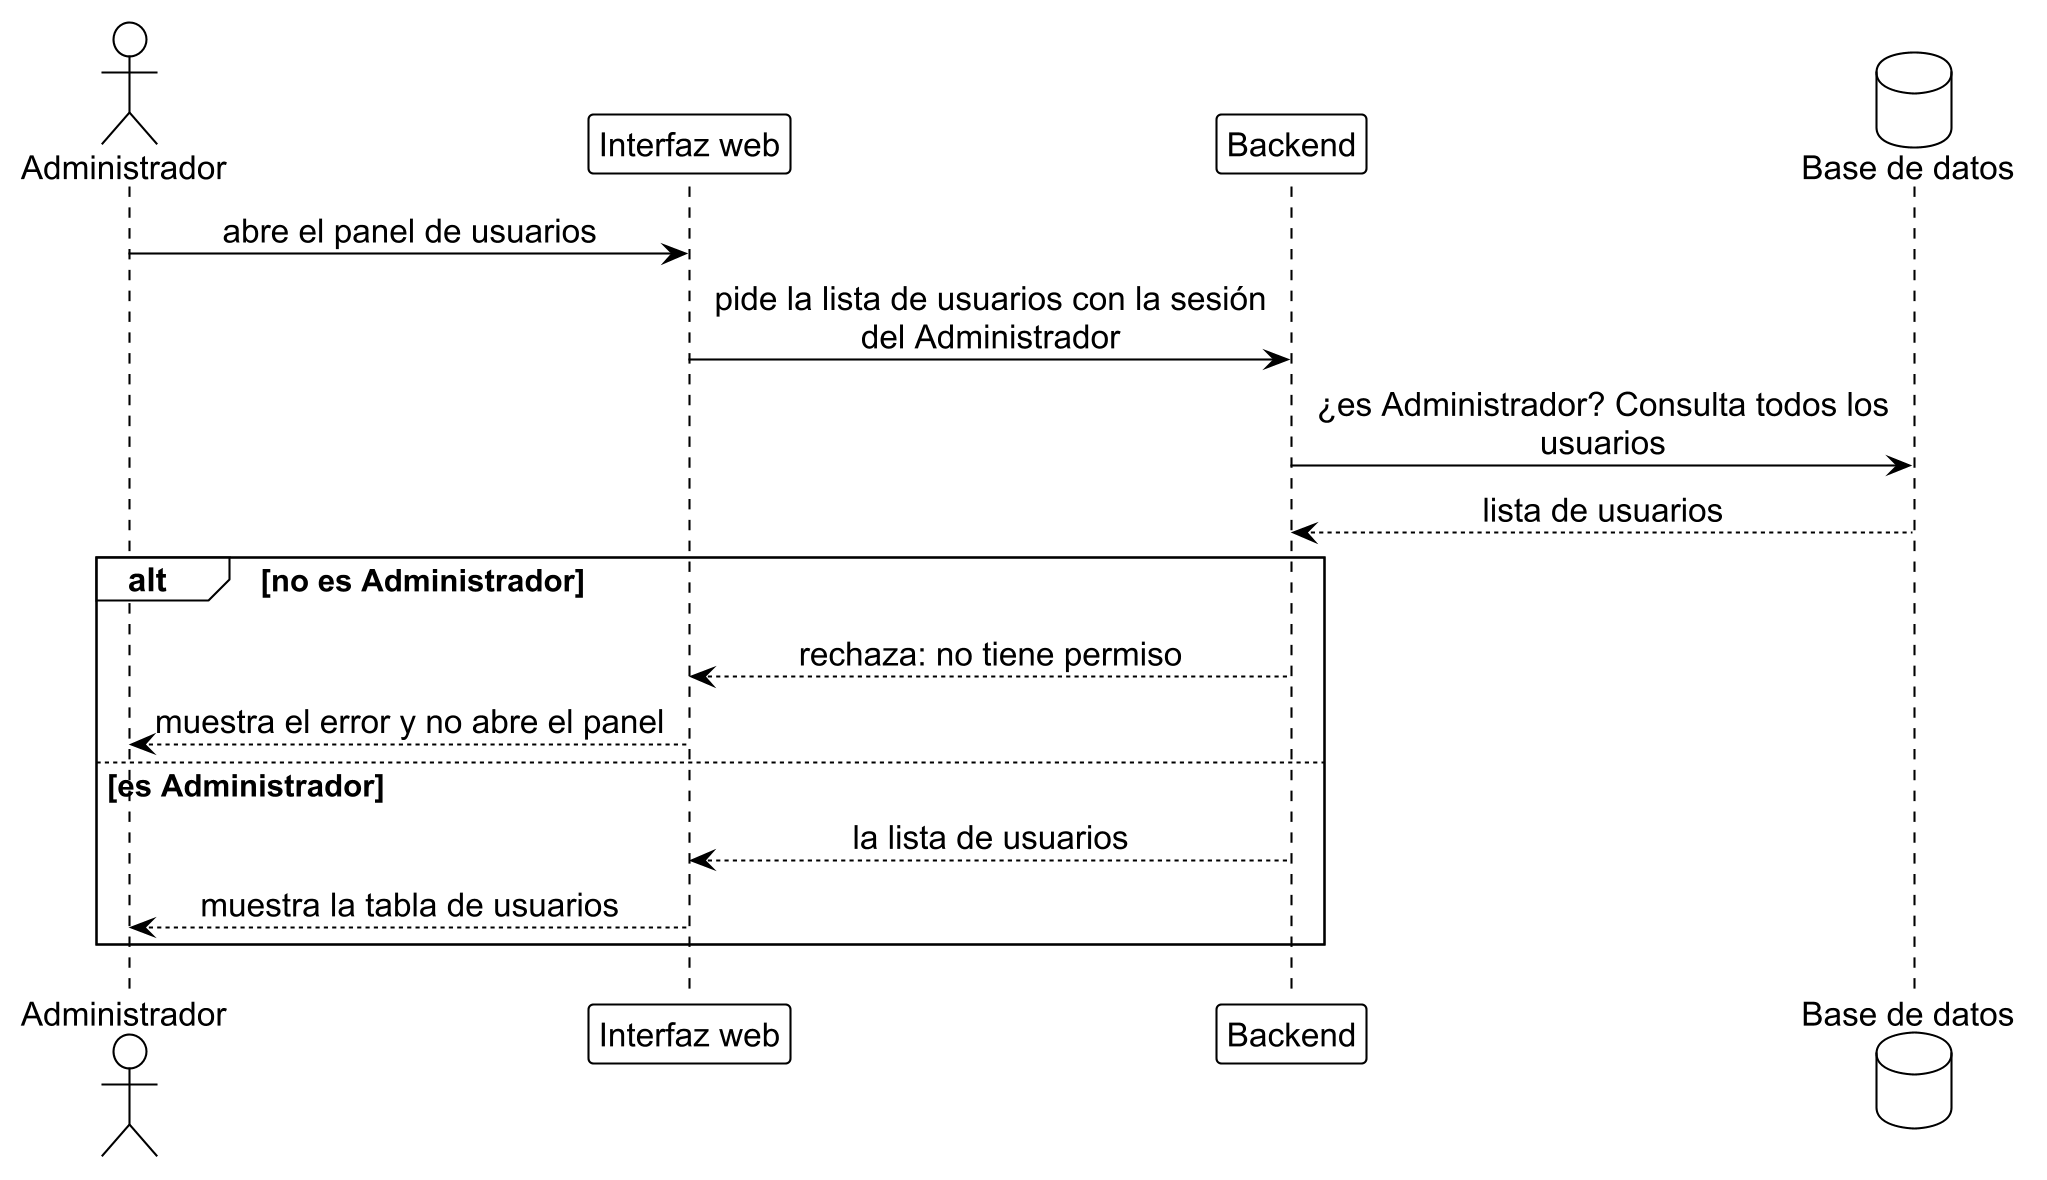

The diagram above was rendered by PlantUML. Its source (embedded in the PNG):
@startuml gest_1
!include ../estilo_doc.iuml
skinparam dpi 200
actor Administrador as admin
participant "Interfaz web" as ui
participant Backend as api
database "Base de datos" as db

admin -> ui: abre el panel de usuarios
ui -> api: pide la lista de usuarios con la sesión\ndel Administrador
api -> db: ¿es Administrador? Consulta todos los\nusuarios
db --> api: lista de usuarios
alt no es Administrador
  api --> ui: rechaza: no tiene permiso
  ui --> admin: muestra el error y no abre el panel
else es Administrador
  api --> ui: la lista de usuarios
  ui --> admin: muestra la tabla de usuarios
end
@enduml